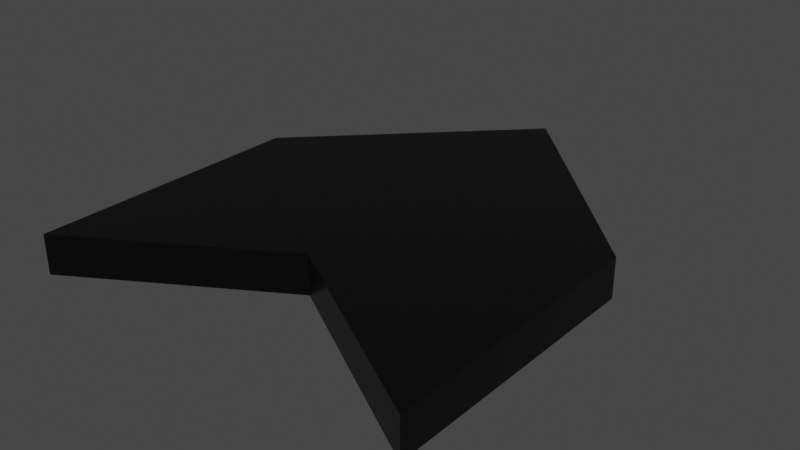 # Source: enemyship1.blend  (saved by Blender 2.93.21; exported with 4.5.12 LTS)
import bpy
from mathutils import Matrix  # noqa: F401  (used for matrix-valued properties, if any)

bpy.ops.wm.read_factory_settings(use_empty=True)
scene = bpy.context.scene
scene.name = 'Scene'

# ---- collections
col_collection = bpy.data.collections.new('Collection'); scene.collection.children.link(col_collection)

# ---- materials (node trees are filled in below, after node groups)
mat_black_ship = bpy.data.materials.new('black_ship')
mat_black_ship.alpha_threshold = 0.0
mat_black_ship.use_transparent_shadow = False
mat_black_ship.line_color = (0.0, 0.0, 0.0, 1.0)

# ---- material node trees
mat_black_ship.use_nodes = True; mat_black_ship.node_tree.nodes.clear()
_N = mat_black_ship.node_tree.nodes; _L = mat_black_ship.node_tree.links
n0 = _N.new('ShaderNodeOutputMaterial'); n0.name = 'Material Output'; n0.location = (330, 300)
n1 = _N.new('ShaderNodeBsdfPrincipled'); n1.name = 'Principled BSDF'; n1.location = (40, 300)
n1.distribution = 'GGX'
n1.subsurface_method = 'BURLEY'
n1.inputs[0].default_value = (0.0, 0.0, 0.0, 1.0)
n1.inputs[1].default_value = 0.3
n1.inputs[2].default_value = 0.4
n1.inputs[3].default_value = 1.45
n1.inputs[19].default_value = 0.25
n1.inputs[27].default_value = (0.0, 0.0, 0.0, 1.0)
n1.inputs[28].default_value = 1.0
_L.new(n1.outputs[0], n0.inputs[0])
n0.is_active_output = True

# ---- world
world_world = bpy.data.worlds.new('World'); scene.world = world_world
world_world.use_nodes = True; world_world.node_tree.nodes.clear()
_N = world_world.node_tree.nodes; _L = world_world.node_tree.links
n0 = _N.new('ShaderNodeOutputWorld'); n0.name = 'World Output'; n0.location = (300, 300)
n1 = _N.new('ShaderNodeBackground'); n1.name = 'Background'; n1.location = (10, 300)
n1.inputs[0].default_value = (0.05088, 0.05088, 0.05088, 1.0)
_L.new(n1.outputs[0], n0.inputs[0])
n0.is_active_output = True
world_world.color = (0.05088, 0.05088, 0.05088)
world_world.use_sun_shadow = False
world_world.sun_shadow_jitter_overblur = 0.0

# ---- meshes
me_plane = bpy.data.meshes.new('Plane')
me_plane.from_pydata([(-1.0, -0.9667, 0.1), (1.0, -0.9667, 0.1), (0.0, 1.433, 0.1), (0.0, -0.3667, 0.1), (-1.0, 0.4333, 0.1), (1.0, 0.4333, 0.1), (-1.0, -0.9667, -0.1), (1.0, -0.9667, -0.1), (0.0, 1.433, -0.1), (0.0, -0.3667, -0.1), (-1.0, 0.4333, -0.1), (1.0, 0.4333, -0.1)], [], [(3, 0, 4, 2, 5, 1), (9, 6, 10, 8, 11, 7), (5, 2, 8, 11), (5, 11, 7, 1), (3, 1, 7, 9), (3, 9, 6, 0), (4, 0, 6, 10), (4, 10, 8, 2)])
_uv = me_plane.uv_layers.new(name='UVMap')
_uv.uv.foreach_set('vector', [0.0, 0.0, 0.0, 0.0, 0.0, 0.0, 0.0, 0.0, 0.0, 0.0, 0.0, 0.0, 0.0, 0.0, 0.0, 0.0, 0.0, 0.0, 0.0, 0.0, 0.0, 0.0, 0.0, 0.0, 0.0, 0.0, 0.0, 0.0, 0.0, 0.0, 0.0, 0.0, 0.0, 0.0, 0.0, 0.0, 0.0, 0.0, 0.0, 0.0, 0.0, 0.0, 0.0, 0.0, 0.0, 0.0, 0.0, 0.0, 0.0, 0.0, 0.0, 0.0, 0.0, 0.0, 0.0, 0.0, 0.0, 0.0, 0.0, 0.0, 0.0, 0.0, 0.0, 0.0, 0.0, 0.0, 0.0, 0.0, 0.0, 0.0, 0.0, 0.0])
me_plane.materials.append(mat_black_ship)
me_plane.use_remesh_fix_poles = True
me_plane.use_remesh_preserve_attributes = False
me_plane.use_mirror_vertex_groups = False
me_plane.update()

# ---- objects
ob_plane = bpy.data.objects.new('Plane', me_plane)

# ---- transforms, parenting, visibility, modifiers, constraints
ob_plane.location = (0.0, 0.0, 0.0)
ob_plane.lineart.crease_threshold = 0.0

# ---- collection membership
col_collection.objects.link(ob_plane)

# ---- scene / render settings (as saved in the file)
scene.frame_start = 1; scene.frame_end = 250; scene.frame_set(1)
scene.render.engine = 'BLENDER_EEVEE_NEXT'
scene.cycles.use_denoising = False
scene.cycles.samples = 128
scene.cycles.sampling_pattern = 'TABULATED_SOBOL'
scene.cycles.use_adaptive_sampling = False
scene.cycles.use_light_tree = False
scene.view_settings.view_transform = 'Filmic'
bpy.context.view_layer.update()

# ---- added for rendering (the .blend has no active camera and no usable light): camera, sun
cam_auto = bpy.data.cameras.new('AutoCamera')
cam_auto.lens = 50.0
cam_auto.sensor_width = 36.0
cam_auto.clip_end = 1000.0
ob_auto_camera = bpy.data.objects.new('AutoCamera', cam_auto)
scene.collection.objects.link(ob_auto_camera)
ob_auto_camera.location = (2.89641, -3.24236, 2.31713)
ob_auto_camera.rotation_euler = (1.09748, -7.21219e-08, 0.694738)
scene.camera = ob_auto_camera
light_auto_sun = bpy.data.lights.new('AutoSun', 'SUN')
light_auto_sun.energy = 3.0
light_auto_sun.angle = 0.0523599
ob_auto_sun = bpy.data.objects.new('AutoSun', light_auto_sun)
scene.collection.objects.link(ob_auto_sun)
ob_auto_sun.rotation_euler = (0.872665, 0.174533, 0.523599)
bpy.context.view_layer.update()

